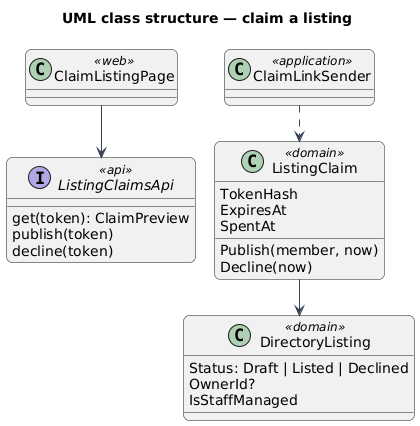

The diagram above was rendered by PlantUML. Its source (embedded in the PNG):
@startuml
title UML class structure — claim a listing
!pragma layout smetana
skinparam backgroundColor #FFFFFF
skinparam shadowing false
skinparam roundcorner 12
skinparam defaultFontName Arial
skinparam ArrowColor #344054
class ClaimListingPage <<web>>
interface ListingClaimsApi <<api>> {
  get(token): ClaimPreview
  publish(token)
  decline(token)
}
class ListingClaim <<domain>> {
  TokenHash
  ExpiresAt
  SpentAt
  Publish(member, now)
  Decline(now)
}
class DirectoryListing <<domain>> {
  Status: Draft | Listed | Declined
  OwnerId?
  IsStaffManaged
}
class ClaimLinkSender <<application>>
ClaimListingPage --> ListingClaimsApi
ListingClaim --> DirectoryListing
ClaimLinkSender ..> ListingClaim
@enduml